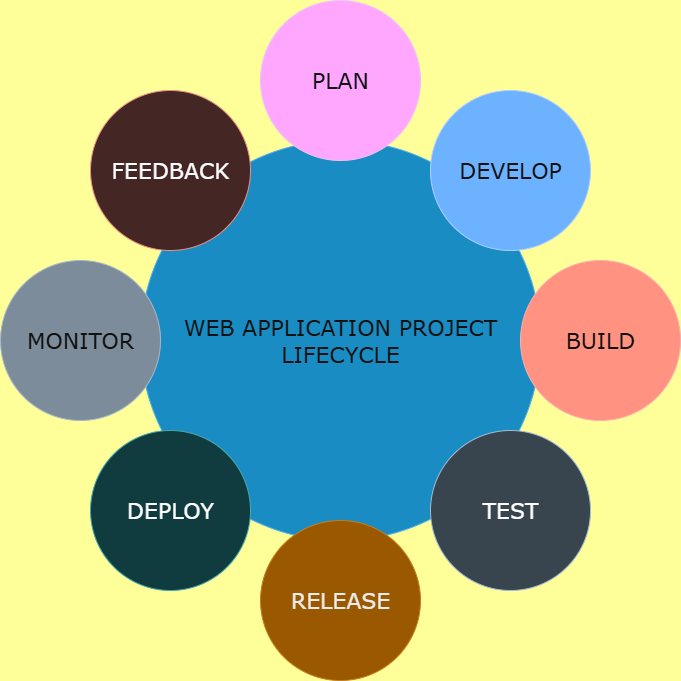

The diagram above was exported from draw.io. Its source (the exported page's mxGraphModel, read from the mxfile embedded in the PNG):
<mxGraphModel dx="1042" dy="562" grid="1" gridSize="10" guides="1" tooltips="1" connect="1" arrows="1" fold="1" page="1" pageScale="1" pageWidth="1100" pageHeight="850" background="light-dark(#FFFFFF,#FFFF99)" math="0" shadow="0">
  <root>
    <mxCell id="0" />
    <mxCell id="1" parent="0" />
    <mxCell id="374e34682ed331ee-1" value="WEB APPLICATION PROJECT LIFECYCLE" style="ellipse;whiteSpace=wrap;html=1;rounded=0;shadow=0;dashed=0;comic=0;fontFamily=Verdana;fontSize=22;fontColor=#ffffff;fillColor=#1ba1e2;strokeColor=#006EAF;" parent="1" vertex="1">
      <mxGeometry x="330" y="180" width="400" height="400" as="geometry" />
    </mxCell>
    <mxCell id="45236fa5f4b8e91a-1" value="PLAN" style="ellipse;whiteSpace=wrap;html=1;rounded=0;shadow=0;dashed=0;comic=0;fontFamily=Verdana;fontSize=22;fontColor=#ffffff;fillColor=#6a00ff;strokeColor=#3700CC;" parent="1" vertex="1">
      <mxGeometry x="450" y="40" width="160" height="160" as="geometry" />
    </mxCell>
    <mxCell id="45236fa5f4b8e91a-2" value="RELEASE" style="ellipse;whiteSpace=wrap;html=1;rounded=0;shadow=0;dashed=0;comic=0;fontFamily=Verdana;fontSize=22;fontColor=#000000;fillColor=#f0a30a;strokeColor=#BD7000;" parent="1" vertex="1">
      <mxGeometry x="450" y="560" width="160" height="160" as="geometry" />
    </mxCell>
    <mxCell id="45236fa5f4b8e91a-3" value="BUILD" style="ellipse;whiteSpace=wrap;html=1;rounded=0;shadow=0;dashed=0;comic=0;fontFamily=Verdana;fontSize=22;fontColor=#ffffff;fillColor=#e51400;strokeColor=#B20000;" parent="1" vertex="1">
      <mxGeometry x="710" y="300" width="160" height="160" as="geometry" />
    </mxCell>
    <mxCell id="45236fa5f4b8e91a-4" value="MONITOR" style="ellipse;whiteSpace=wrap;html=1;rounded=0;shadow=0;dashed=0;comic=0;fontFamily=Verdana;fontSize=22;fontColor=#ffffff;fillColor=#647687;strokeColor=#314354;" parent="1" vertex="1">
      <mxGeometry x="190" y="300" width="160" height="160" as="geometry" />
    </mxCell>
    <mxCell id="45236fa5f4b8e91a-5" value="FEEDBACK" style="ellipse;whiteSpace=wrap;html=1;rounded=0;shadow=0;dashed=0;comic=0;fontFamily=Verdana;fontSize=22;fillColor=#fad9d5;strokeColor=#ae4132;" parent="1" vertex="1">
      <mxGeometry x="280" y="130" width="160" height="160" as="geometry" />
    </mxCell>
    <mxCell id="45236fa5f4b8e91a-6" value="DEVELOP" style="ellipse;whiteSpace=wrap;html=1;rounded=0;shadow=0;dashed=0;comic=0;fontFamily=Verdana;fontSize=22;fontColor=#ffffff;fillColor=#0050ef;strokeColor=#001DBC;" parent="1" vertex="1">
      <mxGeometry x="620" y="130" width="160" height="160" as="geometry" />
    </mxCell>
    <mxCell id="45236fa5f4b8e91a-7" value="TEST" style="ellipse;whiteSpace=wrap;html=1;rounded=0;shadow=0;dashed=0;comic=0;fontFamily=Verdana;fontSize=22;fillColor=#bac8d3;strokeColor=#23445d;" parent="1" vertex="1">
      <mxGeometry x="620" y="470" width="160" height="160" as="geometry" />
    </mxCell>
    <mxCell id="45236fa5f4b8e91a-8" value="DEPLOY" style="ellipse;whiteSpace=wrap;html=1;rounded=0;shadow=0;dashed=0;comic=0;fontFamily=Verdana;fontSize=22;fillColor=#b0e3e6;strokeColor=#0e8088;" parent="1" vertex="1">
      <mxGeometry x="280" y="470" width="160" height="160" as="geometry" />
    </mxCell>
  </root>
</mxGraphModel>